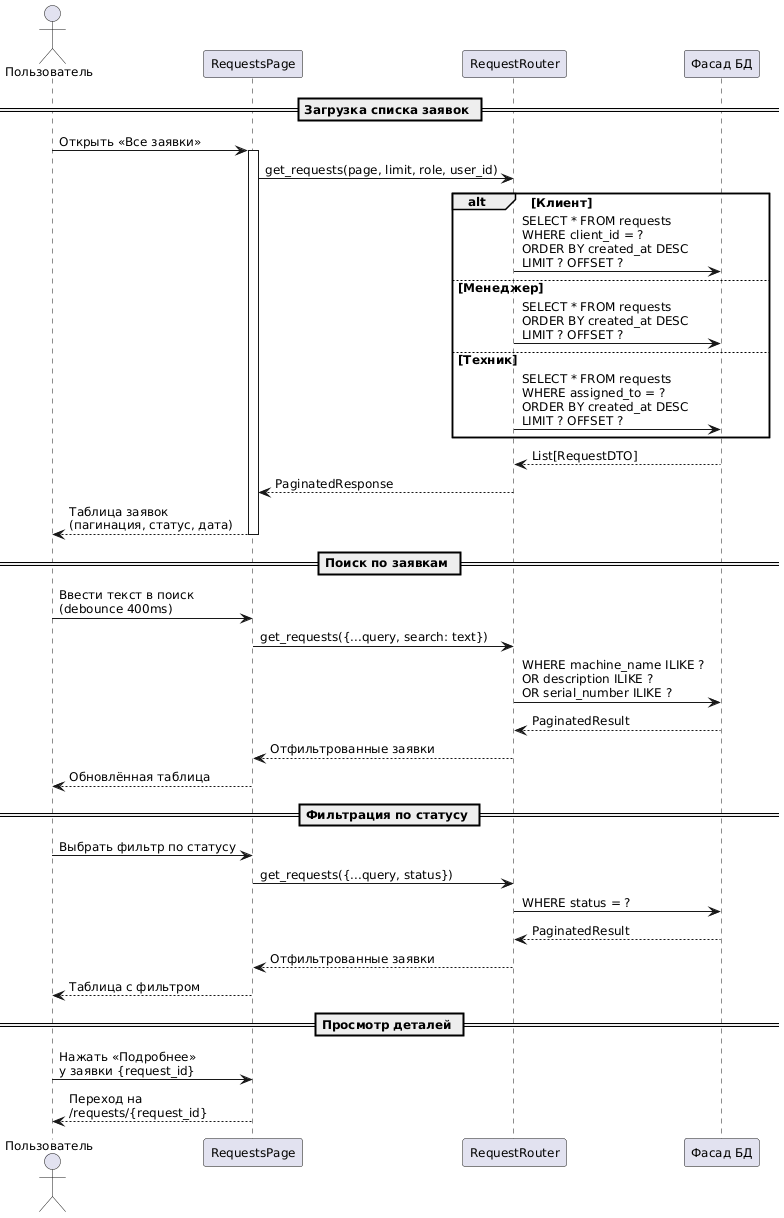

The diagram above was rendered by PlantUML. Its source (embedded in the PNG):
@startuml
skinparam defaultFontSize 12
skinparam defaultFontName "Segoe UI"
skinparam lifelinestrategy solid

actor "Пользователь" as User
participant "RequestsPage" as Page
participant "RequestRouter" as Router
participant "Фасад БД" as DB

== Загрузка списка заявок ==

User -> Page : Открыть «Все заявки»
activate Page
Page -> Router : get_requests(page, limit, role, user_id)

alt Клиент
    Router -> DB : SELECT * FROM requests\nWHERE client_id = ?\nORDER BY created_at DESC\nLIMIT ? OFFSET ?
else Менеджер
    Router -> DB : SELECT * FROM requests\nORDER BY created_at DESC\nLIMIT ? OFFSET ?
else Техник
    Router -> DB : SELECT * FROM requests\nWHERE assigned_to = ?\nORDER BY created_at DESC\nLIMIT ? OFFSET ?
end

DB --> Router : List[RequestDTO]
Router --> Page : PaginatedResponse
Page --> User : Таблица заявок\n(пагинация, статус, дата)
deactivate Page

== Поиск по заявкам ==

User -> Page : Ввести текст в поиск\n(debounce 400ms)
Page -> Router : get_requests({...query, search: text})
Router -> DB : WHERE machine_name ILIKE ?\nOR description ILIKE ?\nOR serial_number ILIKE ?
DB --> Router : PaginatedResult
Router --> Page : Отфильтрованные заявки
Page --> User : Обновлённая таблица

== Фильтрация по статусу ==

User -> Page : Выбрать фильтр по статусу
Page -> Router : get_requests({...query, status})
Router -> DB : WHERE status = ?
DB --> Router : PaginatedResult
Router --> Page : Отфильтрованные заявки
Page --> User : Таблица с фильтром

== Просмотр деталей ==

User -> Page : Нажать «Подробнее»\nу заявки {request_id}
Page --> User : Переход на\n/requests/{request_id}
@enduml